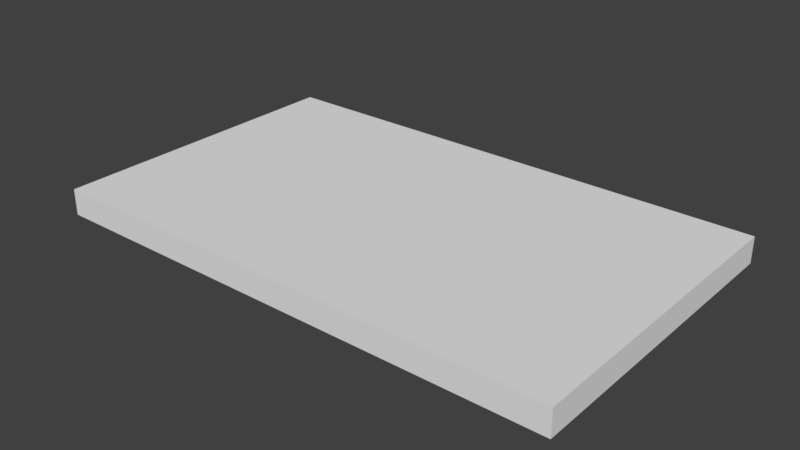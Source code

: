 # Source: Wall_3x5x0.25.blend  (saved by Blender 2.79.0; exported with 4.5.12 LTS)
import bpy
from mathutils import Matrix  # noqa: F401  (used for matrix-valued properties, if any)

bpy.ops.wm.read_factory_settings(use_empty=True)
scene = bpy.context.scene
scene.name = 'Scene'

# ---- collections
col_collection_1 = bpy.data.collections.new('Collection 1'); scene.collection.children.link(col_collection_1)

# ---- world
world_world = bpy.data.worlds.new('World'); scene.world = world_world
world_world.color = (0.05088, 0.05088, 0.05088)
world_world.use_sun_shadow = False
world_world.sun_shadow_jitter_overblur = 0.0
world_world.cycles.sampling_method = 'MANUAL'

# ---- meshes
me_vert = bpy.data.meshes.new('Vert')
me_vert.from_pydata([(0.0, -3.0, 0.25), (0.0, -3.0, 0.0), (-5.0, -3.0, 0.0), (-5.0, 0.0, 0.0), (0.0, 0.0, 0.0), (-5.0, -3.0, 0.25), (-5.0, 0.0, 0.25), (0.0, 0.0, 0.25)], [], [(1, 2, 3, 4), (0, 7, 6, 5), (4, 3, 6, 7), (2, 1, 0, 5), (1, 4, 7, 0), (3, 2, 5, 6)])
me_vert.use_remesh_preserve_volume = False
me_vert.use_remesh_preserve_attributes = False
me_vert.use_mirror_vertex_groups = False
me_vert.update()

# ---- objects
ob_wall_3x5x0_25 = bpy.data.objects.new('Wall_3x5x0.25', me_vert)

# ---- transforms, parenting, visibility, modifiers, constraints
ob_wall_3x5x0_25.location = (0.0, 0.0, 0.0)
ob_wall_3x5x0_25.lineart.crease_threshold = 0.0

# ---- collection membership
col_collection_1.objects.link(ob_wall_3x5x0_25)

# ---- scene / render settings (as saved in the file)
scene.frame_start = 1; scene.frame_end = 250; scene.frame_set(1)
scene.render.engine = 'BLENDER_EEVEE_NEXT'
scene.render.resolution_percentage = 50
scene.render.dither_intensity = 0.0
scene.cycles.use_denoising = False
scene.cycles.samples = 128
scene.cycles.sampling_pattern = 'TABULATED_SOBOL'
scene.cycles.use_adaptive_sampling = False
scene.cycles.use_light_tree = False
scene.cycles.blur_glossy = 0.0
scene.cycles.sample_clamp_indirect = 0.0
scene.view_settings.view_transform = 'Standard'
bpy.context.view_layer.update()

# ---- added for rendering (the .blend has no active camera and no usable light): camera, sun
cam_auto = bpy.data.cameras.new('AutoCamera')
cam_auto.lens = 50.0
cam_auto.sensor_width = 36.0
cam_auto.clip_end = 1000.0
ob_auto_camera = bpy.data.objects.new('AutoCamera', cam_auto)
scene.collection.objects.link(ob_auto_camera)
ob_auto_camera.location = (2.8999, -7.97988, 4.44492)
ob_auto_camera.rotation_euler = (1.09748, -7.21219e-08, 0.694738)
scene.camera = ob_auto_camera
light_auto_sun = bpy.data.lights.new('AutoSun', 'SUN')
light_auto_sun.energy = 3.0
light_auto_sun.angle = 0.0523599
ob_auto_sun = bpy.data.objects.new('AutoSun', light_auto_sun)
scene.collection.objects.link(ob_auto_sun)
ob_auto_sun.rotation_euler = (0.872665, 0.174533, 0.523599)
bpy.context.view_layer.update()
